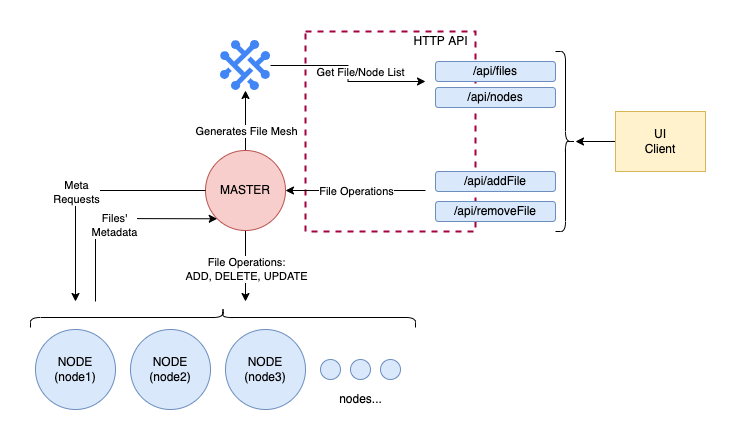

The diagram above was exported from draw.io. Its source (the exported page's mxGraphModel, read from the mxfile embedded in the PNG):
<mxGraphModel dx="1186" dy="639" grid="1" gridSize="10" guides="1" tooltips="1" connect="1" arrows="1" fold="1" page="1" pageScale="1" pageWidth="827" pageHeight="1169" math="0" shadow="0">
  <root>
    <mxCell id="0" />
    <mxCell id="1" parent="0" />
    <mxCell id="yVofBnI6KKNqx6mzXqqN-25" value="" style="rounded=0;whiteSpace=wrap;html=1;fillColor=none;fontColor=#ffffff;strokeColor=#A50040;dashed=1;strokeWidth=2;" vertex="1" parent="1">
      <mxGeometry x="364" y="30" width="170" height="200" as="geometry" />
    </mxCell>
    <mxCell id="yVofBnI6KKNqx6mzXqqN-17" value="" style="edgeStyle=orthogonalEdgeStyle;rounded=0;orthogonalLoop=1;jettySize=auto;html=1;entryX=0.5;entryY=1;entryDx=0;entryDy=0;" edge="1" parent="1" source="yVofBnI6KKNqx6mzXqqN-3" target="yVofBnI6KKNqx6mzXqqN-19">
      <mxGeometry relative="1" as="geometry">
        <mxPoint x="474" y="189" as="targetPoint" />
      </mxGeometry>
    </mxCell>
    <mxCell id="yVofBnI6KKNqx6mzXqqN-18" value="Generates File Mesh" style="edgeLabel;html=1;align=center;verticalAlign=middle;resizable=0;points=[];" vertex="1" connectable="0" parent="yVofBnI6KKNqx6mzXqqN-17">
      <mxGeometry x="-0.6455" relative="1" as="geometry">
        <mxPoint y="-9" as="offset" />
      </mxGeometry>
    </mxCell>
    <mxCell id="yVofBnI6KKNqx6mzXqqN-35" value="" style="edgeStyle=orthogonalEdgeStyle;rounded=0;orthogonalLoop=1;jettySize=auto;html=1;" edge="1" parent="1" source="yVofBnI6KKNqx6mzXqqN-3">
      <mxGeometry relative="1" as="geometry">
        <mxPoint x="304" y="300" as="targetPoint" />
      </mxGeometry>
    </mxCell>
    <mxCell id="yVofBnI6KKNqx6mzXqqN-36" value="File Operations:&lt;br&gt;ADD, DELETE, UPDATE" style="edgeLabel;html=1;align=center;verticalAlign=middle;resizable=0;points=[];" vertex="1" connectable="0" parent="yVofBnI6KKNqx6mzXqqN-35">
      <mxGeometry x="-0.2113" y="-2" relative="1" as="geometry">
        <mxPoint x="2" y="10" as="offset" />
      </mxGeometry>
    </mxCell>
    <mxCell id="yVofBnI6KKNqx6mzXqqN-3" value="MASTER" style="ellipse;whiteSpace=wrap;html=1;aspect=fixed;fillColor=#f8cecc;strokeColor=#b85450;" vertex="1" parent="1">
      <mxGeometry x="264" y="149" width="80" height="80" as="geometry" />
    </mxCell>
    <mxCell id="yVofBnI6KKNqx6mzXqqN-4" value="NODE&lt;br&gt;(node1)" style="ellipse;whiteSpace=wrap;html=1;aspect=fixed;align=center;fillColor=#dae8fc;strokeColor=#6c8ebf;" vertex="1" parent="1">
      <mxGeometry x="94" y="328" width="80" height="80" as="geometry" />
    </mxCell>
    <mxCell id="yVofBnI6KKNqx6mzXqqN-5" value="NODE&lt;br&gt;(node2)" style="ellipse;whiteSpace=wrap;html=1;aspect=fixed;align=center;fillColor=#dae8fc;strokeColor=#6c8ebf;" vertex="1" parent="1">
      <mxGeometry x="189" y="328" width="80" height="80" as="geometry" />
    </mxCell>
    <mxCell id="yVofBnI6KKNqx6mzXqqN-6" value="NODE&lt;br&gt;(node3)" style="ellipse;whiteSpace=wrap;html=1;aspect=fixed;align=center;fillColor=#dae8fc;strokeColor=#6c8ebf;" vertex="1" parent="1">
      <mxGeometry x="284" y="328" width="80" height="80" as="geometry" />
    </mxCell>
    <mxCell id="yVofBnI6KKNqx6mzXqqN-7" value="" style="ellipse;whiteSpace=wrap;html=1;aspect=fixed;align=center;fillColor=#dae8fc;strokeColor=#6c8ebf;" vertex="1" parent="1">
      <mxGeometry x="379" y="358" width="20" height="20" as="geometry" />
    </mxCell>
    <mxCell id="yVofBnI6KKNqx6mzXqqN-8" value="" style="ellipse;whiteSpace=wrap;html=1;aspect=fixed;align=center;fillColor=#dae8fc;strokeColor=#6c8ebf;" vertex="1" parent="1">
      <mxGeometry x="409" y="358" width="20" height="20" as="geometry" />
    </mxCell>
    <mxCell id="yVofBnI6KKNqx6mzXqqN-9" value="" style="ellipse;whiteSpace=wrap;html=1;aspect=fixed;align=center;fillColor=#dae8fc;strokeColor=#6c8ebf;" vertex="1" parent="1">
      <mxGeometry x="439" y="358" width="20" height="20" as="geometry" />
    </mxCell>
    <mxCell id="yVofBnI6KKNqx6mzXqqN-10" value="nodes..." style="text;html=1;align=center;verticalAlign=middle;resizable=0;points=[];autosize=1;strokeColor=none;fillColor=none;" vertex="1" parent="1">
      <mxGeometry x="389" y="388" width="60" height="20" as="geometry" />
    </mxCell>
    <mxCell id="yVofBnI6KKNqx6mzXqqN-12" value="" style="endArrow=classic;html=1;rounded=0;exitX=0;exitY=0.5;exitDx=0;exitDy=0;" edge="1" parent="1" source="yVofBnI6KKNqx6mzXqqN-3">
      <mxGeometry width="50" height="50" relative="1" as="geometry">
        <mxPoint x="214" y="249" as="sourcePoint" />
        <mxPoint x="134" y="300" as="targetPoint" />
        <Array as="points">
          <mxPoint x="134" y="189" />
        </Array>
      </mxGeometry>
    </mxCell>
    <mxCell id="yVofBnI6KKNqx6mzXqqN-13" value="Meta&lt;br&gt;Requests" style="edgeLabel;html=1;align=center;verticalAlign=middle;resizable=0;points=[];" vertex="1" connectable="0" parent="yVofBnI6KKNqx6mzXqqN-12">
      <mxGeometry x="0.1121" y="-1" relative="1" as="geometry">
        <mxPoint x="1" y="-3" as="offset" />
      </mxGeometry>
    </mxCell>
    <mxCell id="yVofBnI6KKNqx6mzXqqN-14" value="" style="endArrow=classic;html=1;rounded=0;entryX=0;entryY=1;entryDx=0;entryDy=0;" edge="1" parent="1" target="yVofBnI6KKNqx6mzXqqN-3">
      <mxGeometry width="50" height="50" relative="1" as="geometry">
        <mxPoint x="154" y="300" as="sourcePoint" />
        <mxPoint x="544" y="399" as="targetPoint" />
        <Array as="points">
          <mxPoint x="154" y="217" />
        </Array>
      </mxGeometry>
    </mxCell>
    <mxCell id="yVofBnI6KKNqx6mzXqqN-15" value="Files'&lt;br&gt;Metadata" style="edgeLabel;html=1;align=center;verticalAlign=middle;resizable=0;points=[];" vertex="1" connectable="0" parent="yVofBnI6KKNqx6mzXqqN-14">
      <mxGeometry x="-0.25" y="2" relative="1" as="geometry">
        <mxPoint x="20" as="offset" />
      </mxGeometry>
    </mxCell>
    <mxCell id="yVofBnI6KKNqx6mzXqqN-21" style="edgeStyle=orthogonalEdgeStyle;rounded=0;orthogonalLoop=1;jettySize=auto;html=1;exitX=1;exitY=0.5;exitDx=0;exitDy=0;" edge="1" parent="1" source="yVofBnI6KKNqx6mzXqqN-19">
      <mxGeometry relative="1" as="geometry">
        <mxPoint x="484" y="80" as="targetPoint" />
      </mxGeometry>
    </mxCell>
    <mxCell id="yVofBnI6KKNqx6mzXqqN-22" value="Get File/Node List" style="edgeLabel;html=1;align=center;verticalAlign=middle;resizable=0;points=[];" vertex="1" connectable="0" parent="yVofBnI6KKNqx6mzXqqN-21">
      <mxGeometry x="0.148" y="3" relative="1" as="geometry">
        <mxPoint x="7" y="-7" as="offset" />
      </mxGeometry>
    </mxCell>
    <mxCell id="yVofBnI6KKNqx6mzXqqN-19" value="" style="editableCssRules=.*;shape=image;verticalLabelPosition=bottom;labelBackgroundColor=#ffffff;verticalAlign=top;aspect=fixed;imageAspect=0;image=data:image/svg+xml,(base64 omitted: 2916 chars);" vertex="1" parent="1">
      <mxGeometry x="279" y="39" width="50" height="50" as="geometry" />
    </mxCell>
    <mxCell id="yVofBnI6KKNqx6mzXqqN-23" style="edgeStyle=orthogonalEdgeStyle;rounded=0;orthogonalLoop=1;jettySize=auto;html=1;entryX=1;entryY=0.5;entryDx=0;entryDy=0;" edge="1" parent="1" target="yVofBnI6KKNqx6mzXqqN-3">
      <mxGeometry relative="1" as="geometry">
        <mxPoint x="484" y="189" as="sourcePoint" />
        <Array as="points" />
      </mxGeometry>
    </mxCell>
    <mxCell id="yVofBnI6KKNqx6mzXqqN-24" value="File Operations" style="edgeLabel;html=1;align=center;verticalAlign=middle;resizable=0;points=[];" vertex="1" connectable="0" parent="yVofBnI6KKNqx6mzXqqN-23">
      <mxGeometry x="0.3365" relative="1" as="geometry">
        <mxPoint x="24" as="offset" />
      </mxGeometry>
    </mxCell>
    <mxCell id="yVofBnI6KKNqx6mzXqqN-33" value="" style="edgeStyle=orthogonalEdgeStyle;rounded=0;orthogonalLoop=1;jettySize=auto;html=1;" edge="1" parent="1" source="yVofBnI6KKNqx6mzXqqN-20" target="yVofBnI6KKNqx6mzXqqN-32">
      <mxGeometry relative="1" as="geometry" />
    </mxCell>
    <mxCell id="yVofBnI6KKNqx6mzXqqN-20" value="UI&lt;br&gt;Client" style="rounded=0;whiteSpace=wrap;html=1;fillColor=#fff2cc;strokeColor=#d6b656;" vertex="1" parent="1">
      <mxGeometry x="674" y="110" width="90" height="60" as="geometry" />
    </mxCell>
    <mxCell id="yVofBnI6KKNqx6mzXqqN-26" value="HTTP API" style="text;html=1;align=center;verticalAlign=middle;resizable=0;points=[];autosize=1;strokeColor=none;fillColor=none;" vertex="1" parent="1">
      <mxGeometry x="464" y="30" width="70" height="20" as="geometry" />
    </mxCell>
    <mxCell id="yVofBnI6KKNqx6mzXqqN-27" value="/api/files" style="rounded=1;whiteSpace=wrap;html=1;strokeWidth=1;fillColor=#dae8fc;strokeColor=#6c8ebf;" vertex="1" parent="1">
      <mxGeometry x="494" y="60" width="120" height="20" as="geometry" />
    </mxCell>
    <mxCell id="yVofBnI6KKNqx6mzXqqN-28" value="/api/nodes" style="rounded=1;whiteSpace=wrap;html=1;strokeWidth=1;fillColor=#dae8fc;strokeColor=#6c8ebf;" vertex="1" parent="1">
      <mxGeometry x="494" y="86" width="120" height="20" as="geometry" />
    </mxCell>
    <mxCell id="yVofBnI6KKNqx6mzXqqN-29" value="/api/addFile" style="rounded=1;whiteSpace=wrap;html=1;strokeWidth=1;fillColor=#dae8fc;strokeColor=#6c8ebf;" vertex="1" parent="1">
      <mxGeometry x="494" y="170" width="120" height="20" as="geometry" />
    </mxCell>
    <mxCell id="yVofBnI6KKNqx6mzXqqN-30" value="/api/removeFile" style="rounded=1;whiteSpace=wrap;html=1;strokeWidth=1;fillColor=#dae8fc;strokeColor=#6c8ebf;" vertex="1" parent="1">
      <mxGeometry x="494" y="200" width="120" height="20" as="geometry" />
    </mxCell>
    <mxCell id="yVofBnI6KKNqx6mzXqqN-32" value="" style="shape=curlyBracket;whiteSpace=wrap;html=1;rounded=1;flipH=1;strokeColor=default;strokeWidth=1;fillColor=none;" vertex="1" parent="1">
      <mxGeometry x="614" y="50" width="20" height="180" as="geometry" />
    </mxCell>
    <mxCell id="yVofBnI6KKNqx6mzXqqN-37" value="" style="shape=curlyBracket;whiteSpace=wrap;html=1;rounded=1;flipH=1;strokeColor=default;strokeWidth=1;fillColor=none;rotation=-90;" vertex="1" parent="1">
      <mxGeometry x="271.5" y="123.5" width="20" height="385" as="geometry" />
    </mxCell>
  </root>
</mxGraphModel>